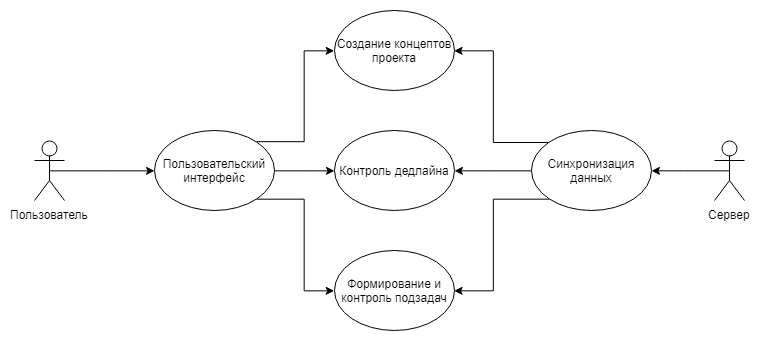

The diagram above was exported from draw.io. Its source (the exported page's mxGraphModel, read from the mxfile embedded in the PNG):
<mxGraphModel dx="1162" dy="663" grid="1" gridSize="10" guides="1" tooltips="1" connect="1" arrows="1" fold="1" page="1" pageScale="1" pageWidth="1654" pageHeight="2336" math="0" shadow="0">
  <root>
    <mxCell id="0" />
    <mxCell id="1" parent="0" />
    <mxCell id="XqbmI7E0Y4-kUSzd5GL9-13" style="edgeStyle=orthogonalEdgeStyle;rounded=0;orthogonalLoop=1;jettySize=auto;html=1;exitX=0.5;exitY=0.5;exitDx=0;exitDy=0;exitPerimeter=0;" edge="1" parent="1" source="XqbmI7E0Y4-kUSzd5GL9-1" target="XqbmI7E0Y4-kUSzd5GL9-6">
      <mxGeometry relative="1" as="geometry" />
    </mxCell>
    <mxCell id="XqbmI7E0Y4-kUSzd5GL9-1" value="Пользователь" style="shape=umlActor;verticalLabelPosition=bottom;labelBackgroundColor=#ffffff;verticalAlign=top;html=1;outlineConnect=0;" vertex="1" parent="1">
      <mxGeometry x="330" y="290" width="30" height="60" as="geometry" />
    </mxCell>
    <mxCell id="XqbmI7E0Y4-kUSzd5GL9-14" style="edgeStyle=orthogonalEdgeStyle;rounded=0;orthogonalLoop=1;jettySize=auto;html=1;exitX=0.5;exitY=0.5;exitDx=0;exitDy=0;exitPerimeter=0;" edge="1" parent="1" source="XqbmI7E0Y4-kUSzd5GL9-2" target="XqbmI7E0Y4-kUSzd5GL9-10">
      <mxGeometry relative="1" as="geometry" />
    </mxCell>
    <mxCell id="XqbmI7E0Y4-kUSzd5GL9-2" value="Сервер" style="shape=umlActor;verticalLabelPosition=bottom;labelBackgroundColor=#ffffff;verticalAlign=top;html=1;outlineConnect=0;" vertex="1" parent="1">
      <mxGeometry x="1010" y="290" width="30" height="60" as="geometry" />
    </mxCell>
    <mxCell id="XqbmI7E0Y4-kUSzd5GL9-15" style="edgeStyle=orthogonalEdgeStyle;rounded=0;orthogonalLoop=1;jettySize=auto;html=1;exitX=1;exitY=0.5;exitDx=0;exitDy=0;" edge="1" parent="1" source="XqbmI7E0Y4-kUSzd5GL9-6" target="XqbmI7E0Y4-kUSzd5GL9-8">
      <mxGeometry relative="1" as="geometry" />
    </mxCell>
    <mxCell id="XqbmI7E0Y4-kUSzd5GL9-16" style="edgeStyle=orthogonalEdgeStyle;rounded=0;orthogonalLoop=1;jettySize=auto;html=1;exitX=1;exitY=0;exitDx=0;exitDy=0;entryX=0;entryY=0.5;entryDx=0;entryDy=0;" edge="1" parent="1" source="XqbmI7E0Y4-kUSzd5GL9-6" target="XqbmI7E0Y4-kUSzd5GL9-7">
      <mxGeometry relative="1" as="geometry" />
    </mxCell>
    <mxCell id="XqbmI7E0Y4-kUSzd5GL9-17" style="edgeStyle=orthogonalEdgeStyle;rounded=0;orthogonalLoop=1;jettySize=auto;html=1;exitX=1;exitY=1;exitDx=0;exitDy=0;entryX=0;entryY=0.5;entryDx=0;entryDy=0;" edge="1" parent="1" source="XqbmI7E0Y4-kUSzd5GL9-6" target="XqbmI7E0Y4-kUSzd5GL9-9">
      <mxGeometry relative="1" as="geometry" />
    </mxCell>
    <mxCell id="XqbmI7E0Y4-kUSzd5GL9-6" value="Пользовательский интерфейс" style="ellipse;whiteSpace=wrap;html=1;" vertex="1" parent="1">
      <mxGeometry x="450" y="280" width="120" height="80" as="geometry" />
    </mxCell>
    <mxCell id="XqbmI7E0Y4-kUSzd5GL9-7" value="Создание концептов проекта" style="ellipse;whiteSpace=wrap;html=1;" vertex="1" parent="1">
      <mxGeometry x="630" y="160" width="120" height="80" as="geometry" />
    </mxCell>
    <mxCell id="XqbmI7E0Y4-kUSzd5GL9-8" value="Контроль дедлайна" style="ellipse;whiteSpace=wrap;html=1;" vertex="1" parent="1">
      <mxGeometry x="630" y="280" width="120" height="80" as="geometry" />
    </mxCell>
    <mxCell id="XqbmI7E0Y4-kUSzd5GL9-9" value="Формирование и контроль подзадач" style="ellipse;whiteSpace=wrap;html=1;" vertex="1" parent="1">
      <mxGeometry x="630" y="400" width="120" height="80" as="geometry" />
    </mxCell>
    <mxCell id="XqbmI7E0Y4-kUSzd5GL9-18" style="edgeStyle=orthogonalEdgeStyle;rounded=0;orthogonalLoop=1;jettySize=auto;html=1;exitX=0;exitY=0.5;exitDx=0;exitDy=0;" edge="1" parent="1" source="XqbmI7E0Y4-kUSzd5GL9-10" target="XqbmI7E0Y4-kUSzd5GL9-8">
      <mxGeometry relative="1" as="geometry" />
    </mxCell>
    <mxCell id="XqbmI7E0Y4-kUSzd5GL9-19" style="edgeStyle=orthogonalEdgeStyle;rounded=0;orthogonalLoop=1;jettySize=auto;html=1;exitX=0;exitY=0;exitDx=0;exitDy=0;entryX=1;entryY=0.5;entryDx=0;entryDy=0;" edge="1" parent="1" source="XqbmI7E0Y4-kUSzd5GL9-10" target="XqbmI7E0Y4-kUSzd5GL9-7">
      <mxGeometry relative="1" as="geometry" />
    </mxCell>
    <mxCell id="XqbmI7E0Y4-kUSzd5GL9-20" style="edgeStyle=orthogonalEdgeStyle;rounded=0;orthogonalLoop=1;jettySize=auto;html=1;exitX=0;exitY=1;exitDx=0;exitDy=0;entryX=1;entryY=0.5;entryDx=0;entryDy=0;" edge="1" parent="1" source="XqbmI7E0Y4-kUSzd5GL9-10" target="XqbmI7E0Y4-kUSzd5GL9-9">
      <mxGeometry relative="1" as="geometry" />
    </mxCell>
    <mxCell id="XqbmI7E0Y4-kUSzd5GL9-10" value="Синхронизация данных" style="ellipse;whiteSpace=wrap;html=1;" vertex="1" parent="1">
      <mxGeometry x="827" y="280" width="120" height="80" as="geometry" />
    </mxCell>
  </root>
</mxGraphModel>